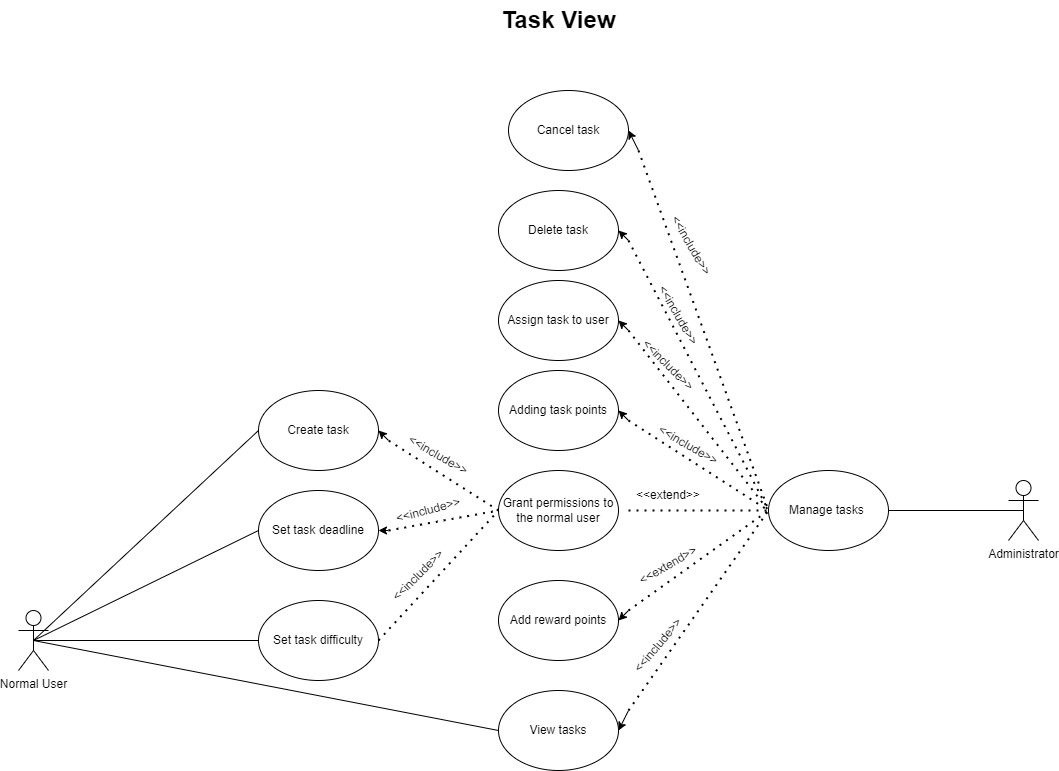

The diagram above was exported from draw.io. Its source (the exported page's mxGraphModel, read from the mxfile embedded in the PNG):
<mxGraphModel dx="2140" dy="549" grid="1" gridSize="10" guides="1" tooltips="1" connect="1" arrows="1" fold="1" page="1" pageScale="1" pageWidth="850" pageHeight="1100" math="0" shadow="0">
  <root>
    <mxCell id="0" />
    <mxCell id="1" parent="0" />
    <mxCell id="xqyo_oWXUEpov-WLX43f-1" value="Normal User" style="shape=umlActor;verticalLabelPosition=bottom;verticalAlign=top;html=1;outlineConnect=0;" parent="1" vertex="1">
      <mxGeometry x="-340" y="810" width="30" height="60" as="geometry" />
    </mxCell>
    <mxCell id="xqyo_oWXUEpov-WLX43f-2" value="Manage tasks&amp;nbsp;" style="ellipse;whiteSpace=wrap;html=1;" parent="1" vertex="1">
      <mxGeometry x="410" y="670" width="120" height="80" as="geometry" />
    </mxCell>
    <mxCell id="xqyo_oWXUEpov-WLX43f-3" value="Grant permissions to the normal user" style="ellipse;whiteSpace=wrap;html=1;" parent="1" vertex="1">
      <mxGeometry x="140" y="670" width="120" height="80" as="geometry" />
    </mxCell>
    <mxCell id="xqyo_oWXUEpov-WLX43f-4" value="" style="endArrow=none;dashed=1;html=1;dashPattern=1 3;strokeWidth=2;rounded=0;entryX=0;entryY=0.5;entryDx=0;entryDy=0;" parent="1" target="xqyo_oWXUEpov-WLX43f-2" edge="1">
      <mxGeometry width="50" height="50" relative="1" as="geometry">
        <mxPoint x="270" y="710" as="sourcePoint" />
        <mxPoint x="390" y="660" as="targetPoint" />
      </mxGeometry>
    </mxCell>
    <mxCell id="xqyo_oWXUEpov-WLX43f-5" value="" style="endArrow=classic;html=1;rounded=0;entryX=1;entryY=0.5;entryDx=0;entryDy=0;" parent="1" target="xqyo_oWXUEpov-WLX43f-23" edge="1">
      <mxGeometry width="50" height="50" relative="1" as="geometry">
        <mxPoint x="270" y="810" as="sourcePoint" />
        <mxPoint x="390" y="660" as="targetPoint" />
      </mxGeometry>
    </mxCell>
    <mxCell id="xqyo_oWXUEpov-WLX43f-6" value="&amp;lt;&amp;lt;extend&amp;gt;&amp;gt;" style="text;html=1;strokeColor=none;fillColor=none;align=center;verticalAlign=middle;whiteSpace=wrap;rounded=0;rotation=0;" parent="1" vertex="1">
      <mxGeometry x="280" y="680" width="60" height="30" as="geometry" />
    </mxCell>
    <mxCell id="xqyo_oWXUEpov-WLX43f-7" value="Create task" style="ellipse;whiteSpace=wrap;html=1;" parent="1" vertex="1">
      <mxGeometry x="-100" y="590" width="120" height="80" as="geometry" />
    </mxCell>
    <mxCell id="xqyo_oWXUEpov-WLX43f-8" value="Set task deadline" style="ellipse;whiteSpace=wrap;html=1;" parent="1" vertex="1">
      <mxGeometry x="-100" y="690" width="120" height="80" as="geometry" />
    </mxCell>
    <mxCell id="xqyo_oWXUEpov-WLX43f-9" value="Set task difficulty" style="ellipse;whiteSpace=wrap;html=1;" parent="1" vertex="1">
      <mxGeometry x="-100" y="800" width="120" height="80" as="geometry" />
    </mxCell>
    <mxCell id="xqyo_oWXUEpov-WLX43f-10" value="" style="endArrow=none;dashed=1;html=1;dashPattern=1 3;strokeWidth=2;rounded=0;exitX=0;exitY=0.5;exitDx=0;exitDy=0;" parent="1" source="xqyo_oWXUEpov-WLX43f-3" edge="1">
      <mxGeometry width="50" height="50" relative="1" as="geometry">
        <mxPoint x="320" y="650" as="sourcePoint" />
        <mxPoint x="30" y="640" as="targetPoint" />
      </mxGeometry>
    </mxCell>
    <mxCell id="xqyo_oWXUEpov-WLX43f-11" value="" style="endArrow=classic;html=1;rounded=0;entryX=1;entryY=0.5;entryDx=0;entryDy=0;" parent="1" target="xqyo_oWXUEpov-WLX43f-7" edge="1">
      <mxGeometry width="50" height="50" relative="1" as="geometry">
        <mxPoint x="30" y="640" as="sourcePoint" />
        <mxPoint x="370" y="600" as="targetPoint" />
      </mxGeometry>
    </mxCell>
    <mxCell id="xqyo_oWXUEpov-WLX43f-12" value="&amp;lt;&amp;lt;include&amp;gt;&amp;gt;" style="text;html=1;strokeColor=none;fillColor=none;align=center;verticalAlign=middle;whiteSpace=wrap;rounded=0;rotation=30;" parent="1" vertex="1">
      <mxGeometry x="50" y="640" width="60" height="30" as="geometry" />
    </mxCell>
    <mxCell id="xqyo_oWXUEpov-WLX43f-13" value="" style="endArrow=none;dashed=1;html=1;dashPattern=1 3;strokeWidth=2;rounded=0;entryX=0;entryY=0.5;entryDx=0;entryDy=0;" parent="1" target="xqyo_oWXUEpov-WLX43f-3" edge="1">
      <mxGeometry width="50" height="50" relative="1" as="geometry">
        <mxPoint x="30" y="730" as="sourcePoint" />
        <mxPoint x="130" y="780" as="targetPoint" />
      </mxGeometry>
    </mxCell>
    <mxCell id="xqyo_oWXUEpov-WLX43f-14" value="" style="endArrow=classic;html=1;rounded=0;entryX=1;entryY=0.5;entryDx=0;entryDy=0;" parent="1" target="xqyo_oWXUEpov-WLX43f-8" edge="1">
      <mxGeometry width="50" height="50" relative="1" as="geometry">
        <mxPoint x="30" y="730" as="sourcePoint" />
        <mxPoint x="370" y="680" as="targetPoint" />
      </mxGeometry>
    </mxCell>
    <mxCell id="xqyo_oWXUEpov-WLX43f-15" value="&amp;lt;&amp;lt;include&amp;gt;&amp;gt;" style="text;html=1;strokeColor=none;fillColor=none;align=center;verticalAlign=middle;whiteSpace=wrap;rounded=0;rotation=-15;" parent="1" vertex="1">
      <mxGeometry x="40" y="695" width="60" height="30" as="geometry" />
    </mxCell>
    <mxCell id="xqyo_oWXUEpov-WLX43f-16" value="" style="endArrow=none;dashed=1;html=1;dashPattern=1 3;strokeWidth=2;rounded=0;exitX=1;exitY=0.5;exitDx=0;exitDy=0;entryX=0;entryY=0.5;entryDx=0;entryDy=0;" parent="1" source="xqyo_oWXUEpov-WLX43f-9" target="xqyo_oWXUEpov-WLX43f-3" edge="1">
      <mxGeometry width="50" height="50" relative="1" as="geometry">
        <mxPoint x="320" y="730" as="sourcePoint" />
        <mxPoint x="370" y="680" as="targetPoint" />
      </mxGeometry>
    </mxCell>
    <mxCell id="xqyo_oWXUEpov-WLX43f-17" value="&amp;lt;&amp;lt;include&amp;gt;&amp;gt;" style="text;html=1;strokeColor=none;fillColor=none;align=center;verticalAlign=middle;whiteSpace=wrap;rounded=0;rotation=-45;" parent="1" vertex="1">
      <mxGeometry x="30" y="770" width="60" height="10" as="geometry" />
    </mxCell>
    <mxCell id="xqyo_oWXUEpov-WLX43f-18" value="View tasks" style="ellipse;whiteSpace=wrap;html=1;" parent="1" vertex="1">
      <mxGeometry x="140" y="890" width="120" height="80" as="geometry" />
    </mxCell>
    <mxCell id="xqyo_oWXUEpov-WLX43f-19" value="Adding task points" style="ellipse;whiteSpace=wrap;html=1;" parent="1" vertex="1">
      <mxGeometry x="140" y="570" width="120" height="80" as="geometry" />
    </mxCell>
    <mxCell id="xqyo_oWXUEpov-WLX43f-20" value="Assign task to user" style="ellipse;whiteSpace=wrap;html=1;" parent="1" vertex="1">
      <mxGeometry x="140" y="480" width="120" height="80" as="geometry" />
    </mxCell>
    <mxCell id="xqyo_oWXUEpov-WLX43f-21" value="Cancel task" style="ellipse;whiteSpace=wrap;html=1;" parent="1" vertex="1">
      <mxGeometry x="150" y="290" width="120" height="80" as="geometry" />
    </mxCell>
    <mxCell id="xqyo_oWXUEpov-WLX43f-22" value="Delete task" style="ellipse;whiteSpace=wrap;html=1;" parent="1" vertex="1">
      <mxGeometry x="140" y="390" width="120" height="80" as="geometry" />
    </mxCell>
    <mxCell id="xqyo_oWXUEpov-WLX43f-23" value="Add reward points" style="ellipse;whiteSpace=wrap;html=1;" parent="1" vertex="1">
      <mxGeometry x="140" y="780" width="120" height="80" as="geometry" />
    </mxCell>
    <mxCell id="xqyo_oWXUEpov-WLX43f-24" value="" style="endArrow=none;dashed=1;html=1;dashPattern=1 3;strokeWidth=2;rounded=0;entryX=0;entryY=0.5;entryDx=0;entryDy=0;" parent="1" target="xqyo_oWXUEpov-WLX43f-2" edge="1">
      <mxGeometry width="50" height="50" relative="1" as="geometry">
        <mxPoint x="270" y="810" as="sourcePoint" />
        <mxPoint x="419.99999999999136" y="720" as="targetPoint" />
      </mxGeometry>
    </mxCell>
    <mxCell id="xqyo_oWXUEpov-WLX43f-25" value="&amp;lt;&amp;lt;extend&amp;gt;&amp;gt;" style="text;html=1;strokeColor=none;fillColor=none;align=center;verticalAlign=middle;whiteSpace=wrap;rounded=0;rotation=-30;" parent="1" vertex="1">
      <mxGeometry x="280" y="750" width="60" height="30" as="geometry" />
    </mxCell>
    <mxCell id="xqyo_oWXUEpov-WLX43f-26" value="Administrator" style="shape=umlActor;verticalLabelPosition=bottom;verticalAlign=top;html=1;outlineConnect=0;" parent="1" vertex="1">
      <mxGeometry x="650" y="680" width="30" height="60" as="geometry" />
    </mxCell>
    <mxCell id="xqyo_oWXUEpov-WLX43f-27" value="" style="endArrow=none;html=1;rounded=0;fontSize=12;entryX=0.5;entryY=0.5;entryDx=0;entryDy=0;entryPerimeter=0;exitX=1;exitY=0.5;exitDx=0;exitDy=0;" parent="1" source="xqyo_oWXUEpov-WLX43f-2" target="xqyo_oWXUEpov-WLX43f-26" edge="1">
      <mxGeometry width="50" height="50" relative="1" as="geometry">
        <mxPoint x="290" y="770" as="sourcePoint" />
        <mxPoint x="340" y="720" as="targetPoint" />
      </mxGeometry>
    </mxCell>
    <mxCell id="xqyo_oWXUEpov-WLX43f-28" value="" style="endArrow=none;dashed=1;html=1;dashPattern=1 3;strokeWidth=2;rounded=0;fontSize=12;entryX=0;entryY=0.5;entryDx=0;entryDy=0;" parent="1" target="xqyo_oWXUEpov-WLX43f-2" edge="1">
      <mxGeometry width="50" height="50" relative="1" as="geometry">
        <mxPoint x="270" y="910" as="sourcePoint" />
        <mxPoint x="340" y="720" as="targetPoint" />
      </mxGeometry>
    </mxCell>
    <mxCell id="xqyo_oWXUEpov-WLX43f-29" value="&amp;lt;&amp;lt;include&amp;gt;&amp;gt;" style="text;html=1;strokeColor=none;fillColor=none;align=center;verticalAlign=middle;whiteSpace=wrap;rounded=0;rotation=-50;" parent="1" vertex="1">
      <mxGeometry x="270" y="840" width="60" height="10" as="geometry" />
    </mxCell>
    <mxCell id="xqyo_oWXUEpov-WLX43f-30" value="" style="endArrow=classic;html=1;rounded=0;fontSize=12;entryX=1;entryY=0.5;entryDx=0;entryDy=0;" parent="1" target="xqyo_oWXUEpov-WLX43f-18" edge="1">
      <mxGeometry width="50" height="50" relative="1" as="geometry">
        <mxPoint x="270" y="910" as="sourcePoint" />
        <mxPoint x="340" y="720" as="targetPoint" />
      </mxGeometry>
    </mxCell>
    <mxCell id="xqyo_oWXUEpov-WLX43f-31" value="" style="endArrow=none;dashed=1;html=1;dashPattern=1 3;strokeWidth=2;rounded=0;fontSize=12;entryX=0;entryY=0.5;entryDx=0;entryDy=0;" parent="1" target="xqyo_oWXUEpov-WLX43f-2" edge="1">
      <mxGeometry width="50" height="50" relative="1" as="geometry">
        <mxPoint x="270" y="620" as="sourcePoint" />
        <mxPoint x="340" y="600" as="targetPoint" />
      </mxGeometry>
    </mxCell>
    <mxCell id="xqyo_oWXUEpov-WLX43f-33" value="&amp;lt;&amp;lt;include&amp;gt;&amp;gt;" style="text;html=1;strokeColor=none;fillColor=none;align=center;verticalAlign=middle;whiteSpace=wrap;rounded=0;rotation=30;" parent="1" vertex="1">
      <mxGeometry x="300" y="640" width="60" height="10" as="geometry" />
    </mxCell>
    <mxCell id="xqyo_oWXUEpov-WLX43f-34" value="" style="endArrow=classic;html=1;rounded=0;fontSize=12;entryX=1;entryY=0.5;entryDx=0;entryDy=0;" parent="1" target="xqyo_oWXUEpov-WLX43f-19" edge="1">
      <mxGeometry width="50" height="50" relative="1" as="geometry">
        <mxPoint x="270" y="620" as="sourcePoint" />
        <mxPoint x="340" y="600" as="targetPoint" />
      </mxGeometry>
    </mxCell>
    <mxCell id="xqyo_oWXUEpov-WLX43f-35" value="" style="endArrow=none;dashed=1;html=1;dashPattern=1 3;strokeWidth=2;rounded=0;fontSize=12;entryX=0;entryY=0.5;entryDx=0;entryDy=0;" parent="1" target="xqyo_oWXUEpov-WLX43f-2" edge="1">
      <mxGeometry width="50" height="50" relative="1" as="geometry">
        <mxPoint x="270" y="530" as="sourcePoint" />
        <mxPoint x="340" y="600" as="targetPoint" />
      </mxGeometry>
    </mxCell>
    <mxCell id="xqyo_oWXUEpov-WLX43f-36" value="" style="endArrow=classic;html=1;rounded=0;fontSize=12;entryX=1;entryY=0.5;entryDx=0;entryDy=0;" parent="1" target="xqyo_oWXUEpov-WLX43f-20" edge="1">
      <mxGeometry width="50" height="50" relative="1" as="geometry">
        <mxPoint x="270" y="530" as="sourcePoint" />
        <mxPoint x="340" y="600" as="targetPoint" />
      </mxGeometry>
    </mxCell>
    <mxCell id="xqyo_oWXUEpov-WLX43f-37" value="&amp;lt;&amp;lt;include&amp;gt;&amp;gt;" style="text;html=1;strokeColor=none;fillColor=none;align=center;verticalAlign=middle;whiteSpace=wrap;rounded=0;rotation=45;" parent="1" vertex="1">
      <mxGeometry x="280" y="560" width="60" height="10" as="geometry" />
    </mxCell>
    <mxCell id="xqyo_oWXUEpov-WLX43f-38" value="" style="endArrow=none;dashed=1;html=1;dashPattern=1 3;strokeWidth=2;rounded=0;fontSize=12;entryX=0;entryY=0.5;entryDx=0;entryDy=0;" parent="1" target="xqyo_oWXUEpov-WLX43f-2" edge="1">
      <mxGeometry width="50" height="50" relative="1" as="geometry">
        <mxPoint x="270" y="440" as="sourcePoint" />
        <mxPoint x="340" y="600" as="targetPoint" />
      </mxGeometry>
    </mxCell>
    <mxCell id="xqyo_oWXUEpov-WLX43f-39" value="" style="endArrow=classic;html=1;rounded=0;fontSize=12;entryX=1;entryY=0.5;entryDx=0;entryDy=0;" parent="1" target="xqyo_oWXUEpov-WLX43f-22" edge="1">
      <mxGeometry width="50" height="50" relative="1" as="geometry">
        <mxPoint x="270" y="440" as="sourcePoint" />
        <mxPoint x="340" y="600" as="targetPoint" />
      </mxGeometry>
    </mxCell>
    <mxCell id="xqyo_oWXUEpov-WLX43f-40" value="&amp;lt;&amp;lt;include&amp;gt;&amp;gt;" style="text;html=1;strokeColor=none;fillColor=none;align=center;verticalAlign=middle;whiteSpace=wrap;rounded=0;rotation=60;" parent="1" vertex="1">
      <mxGeometry x="290" y="510" width="60" height="10" as="geometry" />
    </mxCell>
    <mxCell id="xqyo_oWXUEpov-WLX43f-41" value="" style="endArrow=none;dashed=1;html=1;dashPattern=1 3;strokeWidth=2;rounded=0;fontSize=12;entryX=0;entryY=0.5;entryDx=0;entryDy=0;" parent="1" target="xqyo_oWXUEpov-WLX43f-2" edge="1">
      <mxGeometry width="50" height="50" relative="1" as="geometry">
        <mxPoint x="280" y="350" as="sourcePoint" />
        <mxPoint x="340" y="600" as="targetPoint" />
      </mxGeometry>
    </mxCell>
    <mxCell id="xqyo_oWXUEpov-WLX43f-42" value="&amp;lt;&amp;lt;include&amp;gt;&amp;gt;" style="text;html=1;strokeColor=none;fillColor=none;align=center;verticalAlign=middle;whiteSpace=wrap;rounded=0;rotation=60;" parent="1" vertex="1">
      <mxGeometry x="302.68" y="430" width="60" height="30" as="geometry" />
    </mxCell>
    <mxCell id="xqyo_oWXUEpov-WLX43f-43" value="" style="endArrow=classic;html=1;rounded=0;fontSize=12;entryX=1;entryY=0.5;entryDx=0;entryDy=0;" parent="1" target="xqyo_oWXUEpov-WLX43f-21" edge="1">
      <mxGeometry width="50" height="50" relative="1" as="geometry">
        <mxPoint x="280" y="350" as="sourcePoint" />
        <mxPoint x="340" y="600" as="targetPoint" />
      </mxGeometry>
    </mxCell>
    <mxCell id="xqyo_oWXUEpov-WLX43f-45" value="" style="endArrow=none;html=1;rounded=0;fontSize=12;entryX=0;entryY=0.5;entryDx=0;entryDy=0;exitX=0.5;exitY=0.5;exitDx=0;exitDy=0;exitPerimeter=0;" parent="1" source="xqyo_oWXUEpov-WLX43f-1" target="xqyo_oWXUEpov-WLX43f-7" edge="1">
      <mxGeometry width="50" height="50" relative="1" as="geometry">
        <mxPoint x="290" y="770" as="sourcePoint" />
        <mxPoint x="340" y="720" as="targetPoint" />
      </mxGeometry>
    </mxCell>
    <mxCell id="xqyo_oWXUEpov-WLX43f-46" value="" style="endArrow=none;html=1;rounded=0;fontSize=12;entryX=0.5;entryY=0.5;entryDx=0;entryDy=0;entryPerimeter=0;exitX=0;exitY=0.5;exitDx=0;exitDy=0;" parent="1" source="xqyo_oWXUEpov-WLX43f-8" target="xqyo_oWXUEpov-WLX43f-1" edge="1">
      <mxGeometry width="50" height="50" relative="1" as="geometry">
        <mxPoint x="290" y="770" as="sourcePoint" />
        <mxPoint x="340" y="720" as="targetPoint" />
      </mxGeometry>
    </mxCell>
    <mxCell id="xqyo_oWXUEpov-WLX43f-47" value="" style="endArrow=none;html=1;rounded=0;fontSize=12;entryX=0.5;entryY=0.5;entryDx=0;entryDy=0;entryPerimeter=0;exitX=0;exitY=0.5;exitDx=0;exitDy=0;" parent="1" source="xqyo_oWXUEpov-WLX43f-9" target="xqyo_oWXUEpov-WLX43f-1" edge="1">
      <mxGeometry width="50" height="50" relative="1" as="geometry">
        <mxPoint x="290" y="770" as="sourcePoint" />
        <mxPoint x="340" y="720" as="targetPoint" />
      </mxGeometry>
    </mxCell>
    <mxCell id="xqyo_oWXUEpov-WLX43f-48" value="" style="endArrow=none;html=1;rounded=0;fontSize=12;exitX=0.5;exitY=0.5;exitDx=0;exitDy=0;exitPerimeter=0;entryX=0;entryY=0.5;entryDx=0;entryDy=0;" parent="1" source="xqyo_oWXUEpov-WLX43f-1" target="xqyo_oWXUEpov-WLX43f-18" edge="1">
      <mxGeometry width="50" height="50" relative="1" as="geometry">
        <mxPoint x="290" y="770" as="sourcePoint" />
        <mxPoint x="340" y="720" as="targetPoint" />
      </mxGeometry>
    </mxCell>
    <mxCell id="xqyo_oWXUEpov-WLX43f-49" value="&lt;b&gt;&lt;font style=&quot;font-size: 24px;&quot;&gt;Task View&lt;/font&gt;&lt;/b&gt;" style="text;html=1;align=center;verticalAlign=middle;resizable=0;points=[];autosize=1;strokeColor=none;fillColor=none;fontSize=12;" parent="1" vertex="1">
      <mxGeometry x="130" y="200" width="140" height="40" as="geometry" />
    </mxCell>
  </root>
</mxGraphModel>